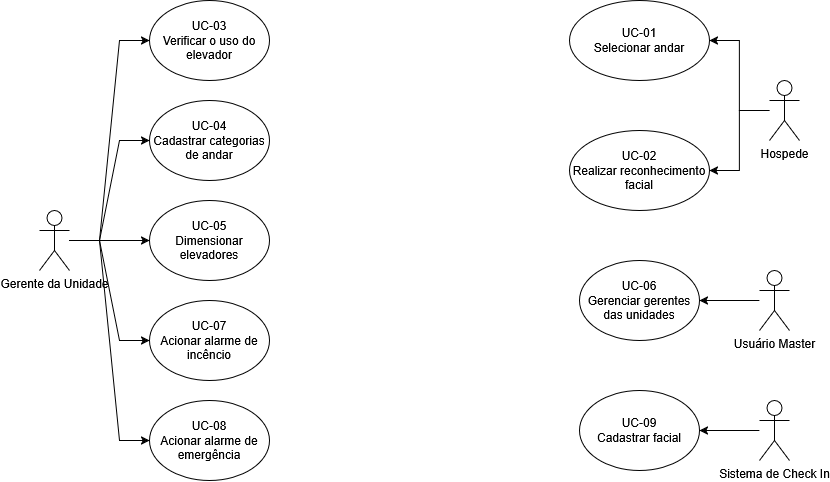

The diagram above was exported from draw.io. Its source (the exported page's mxGraphModel, read from the mxfile embedded in the PNG):
<mxGraphModel dx="872" dy="439" grid="1" gridSize="10" guides="1" tooltips="1" connect="1" arrows="1" fold="1" page="1" pageScale="1" pageWidth="827" pageHeight="1169" math="0" shadow="0">
  <root>
    <mxCell id="0" />
    <mxCell id="1" parent="0" />
    <mxCell id="kqnDwCzEWpBACY8Wi4yK-8" style="edgeStyle=entityRelationEdgeStyle;rounded=0;orthogonalLoop=1;jettySize=auto;html=1;entryX=0;entryY=0.5;entryDx=0;entryDy=0;" edge="1" parent="1" source="kqnDwCzEWpBACY8Wi4yK-1" target="kqnDwCzEWpBACY8Wi4yK-2">
      <mxGeometry relative="1" as="geometry" />
    </mxCell>
    <mxCell id="kqnDwCzEWpBACY8Wi4yK-9" style="edgeStyle=entityRelationEdgeStyle;rounded=0;orthogonalLoop=1;jettySize=auto;html=1;entryX=0;entryY=0.5;entryDx=0;entryDy=0;" edge="1" parent="1" source="kqnDwCzEWpBACY8Wi4yK-1" target="kqnDwCzEWpBACY8Wi4yK-6">
      <mxGeometry relative="1" as="geometry" />
    </mxCell>
    <mxCell id="kqnDwCzEWpBACY8Wi4yK-10" style="edgeStyle=entityRelationEdgeStyle;rounded=0;orthogonalLoop=1;jettySize=auto;html=1;entryX=0;entryY=0.5;entryDx=0;entryDy=0;" edge="1" parent="1" source="kqnDwCzEWpBACY8Wi4yK-1" target="kqnDwCzEWpBACY8Wi4yK-3">
      <mxGeometry relative="1" as="geometry" />
    </mxCell>
    <mxCell id="kqnDwCzEWpBACY8Wi4yK-11" style="edgeStyle=entityRelationEdgeStyle;rounded=0;orthogonalLoop=1;jettySize=auto;html=1;entryX=0;entryY=0.5;entryDx=0;entryDy=0;" edge="1" parent="1" source="kqnDwCzEWpBACY8Wi4yK-1" target="kqnDwCzEWpBACY8Wi4yK-5">
      <mxGeometry relative="1" as="geometry" />
    </mxCell>
    <mxCell id="kqnDwCzEWpBACY8Wi4yK-12" style="edgeStyle=entityRelationEdgeStyle;rounded=0;orthogonalLoop=1;jettySize=auto;html=1;entryX=0;entryY=0.5;entryDx=0;entryDy=0;" edge="1" parent="1" source="kqnDwCzEWpBACY8Wi4yK-1" target="kqnDwCzEWpBACY8Wi4yK-4">
      <mxGeometry relative="1" as="geometry" />
    </mxCell>
    <mxCell id="kqnDwCzEWpBACY8Wi4yK-1" value="&lt;div&gt;Gerente da Unidade&lt;/div&gt;&lt;div&gt;&lt;br&gt;&lt;/div&gt;" style="shape=umlActor;verticalLabelPosition=bottom;verticalAlign=top;html=1;outlineConnect=0;" vertex="1" parent="1">
      <mxGeometry x="40" y="240" width="30" height="60" as="geometry" />
    </mxCell>
    <mxCell id="kqnDwCzEWpBACY8Wi4yK-2" value="&lt;div&gt;UC-03&lt;/div&gt;&lt;div&gt;Verificar o uso do elevador&lt;/div&gt;" style="ellipse;whiteSpace=wrap;html=1;" vertex="1" parent="1">
      <mxGeometry x="150" y="30" width="120" height="80" as="geometry" />
    </mxCell>
    <mxCell id="kqnDwCzEWpBACY8Wi4yK-3" value="&lt;div&gt;UC-05&lt;/div&gt;&lt;div&gt;Dimensionar elevadores&lt;/div&gt;" style="ellipse;whiteSpace=wrap;html=1;" vertex="1" parent="1">
      <mxGeometry x="150" y="230" width="120" height="80" as="geometry" />
    </mxCell>
    <mxCell id="kqnDwCzEWpBACY8Wi4yK-4" value="&lt;div&gt;UC-08&lt;/div&gt;&lt;div&gt;Acionar alarme de emergência&lt;/div&gt;" style="ellipse;whiteSpace=wrap;html=1;" vertex="1" parent="1">
      <mxGeometry x="150" y="430" width="120" height="80" as="geometry" />
    </mxCell>
    <mxCell id="kqnDwCzEWpBACY8Wi4yK-5" value="&lt;div&gt;UC-07&lt;/div&gt;&lt;div&gt;Acionar alarme de incêncio&lt;/div&gt;" style="ellipse;whiteSpace=wrap;html=1;" vertex="1" parent="1">
      <mxGeometry x="150" y="330" width="120" height="80" as="geometry" />
    </mxCell>
    <mxCell id="kqnDwCzEWpBACY8Wi4yK-6" value="&lt;div&gt;UC-04&lt;/div&gt;&lt;div&gt;Cadastrar categorias de andar&lt;/div&gt;" style="ellipse;whiteSpace=wrap;html=1;" vertex="1" parent="1">
      <mxGeometry x="150" y="130" width="120" height="80" as="geometry" />
    </mxCell>
    <mxCell id="kqnDwCzEWpBACY8Wi4yK-17" style="edgeStyle=entityRelationEdgeStyle;rounded=0;orthogonalLoop=1;jettySize=auto;html=1;entryX=1;entryY=0.5;entryDx=0;entryDy=0;" edge="1" parent="1" source="kqnDwCzEWpBACY8Wi4yK-13" target="kqnDwCzEWpBACY8Wi4yK-15">
      <mxGeometry relative="1" as="geometry" />
    </mxCell>
    <mxCell id="kqnDwCzEWpBACY8Wi4yK-18" style="edgeStyle=entityRelationEdgeStyle;rounded=0;orthogonalLoop=1;jettySize=auto;html=1;entryX=1;entryY=0.5;entryDx=0;entryDy=0;" edge="1" parent="1" source="kqnDwCzEWpBACY8Wi4yK-13" target="kqnDwCzEWpBACY8Wi4yK-16">
      <mxGeometry relative="1" as="geometry" />
    </mxCell>
    <mxCell id="kqnDwCzEWpBACY8Wi4yK-13" value="Hospede" style="shape=umlActor;verticalLabelPosition=bottom;verticalAlign=top;html=1;outlineConnect=0;" vertex="1" parent="1">
      <mxGeometry x="770" y="110" width="30" height="60" as="geometry" />
    </mxCell>
    <mxCell id="kqnDwCzEWpBACY8Wi4yK-15" value="&lt;div&gt;UC-01&lt;/div&gt;&lt;div&gt;Selecionar andar&lt;/div&gt;" style="ellipse;whiteSpace=wrap;html=1;" vertex="1" parent="1">
      <mxGeometry x="570" y="30" width="140" height="80" as="geometry" />
    </mxCell>
    <mxCell id="kqnDwCzEWpBACY8Wi4yK-16" value="&lt;div&gt;UC-02&lt;/div&gt;&lt;div&gt;Realizar reconhecimento facial&lt;/div&gt;" style="ellipse;whiteSpace=wrap;html=1;" vertex="1" parent="1">
      <mxGeometry x="570" y="160" width="140" height="80" as="geometry" />
    </mxCell>
    <mxCell id="kqnDwCzEWpBACY8Wi4yK-23" style="edgeStyle=entityRelationEdgeStyle;rounded=0;orthogonalLoop=1;jettySize=auto;html=1;entryX=1;entryY=0.5;entryDx=0;entryDy=0;" edge="1" parent="1" source="kqnDwCzEWpBACY8Wi4yK-19" target="kqnDwCzEWpBACY8Wi4yK-21">
      <mxGeometry relative="1" as="geometry" />
    </mxCell>
    <mxCell id="kqnDwCzEWpBACY8Wi4yK-19" value="&lt;div&gt;Usuário Master&lt;/div&gt;" style="shape=umlActor;verticalLabelPosition=bottom;verticalAlign=top;html=1;outlineConnect=0;" vertex="1" parent="1">
      <mxGeometry x="760" y="300" width="30" height="60" as="geometry" />
    </mxCell>
    <mxCell id="kqnDwCzEWpBACY8Wi4yK-21" value="&lt;div&gt;UC-06&lt;/div&gt;&lt;div&gt;Gerenciar gerentes das unidades&lt;/div&gt;" style="ellipse;whiteSpace=wrap;html=1;" vertex="1" parent="1">
      <mxGeometry x="580" y="290" width="120" height="80" as="geometry" />
    </mxCell>
    <mxCell id="kqnDwCzEWpBACY8Wi4yK-26" style="edgeStyle=entityRelationEdgeStyle;rounded=0;orthogonalLoop=1;jettySize=auto;html=1;entryX=1;entryY=0.5;entryDx=0;entryDy=0;" edge="1" parent="1" source="kqnDwCzEWpBACY8Wi4yK-24" target="kqnDwCzEWpBACY8Wi4yK-25">
      <mxGeometry relative="1" as="geometry" />
    </mxCell>
    <mxCell id="kqnDwCzEWpBACY8Wi4yK-24" value="Sistema de Check In" style="shape=umlActor;verticalLabelPosition=bottom;verticalAlign=top;html=1;outlineConnect=0;" vertex="1" parent="1">
      <mxGeometry x="760" y="430" width="30" height="60" as="geometry" />
    </mxCell>
    <mxCell id="kqnDwCzEWpBACY8Wi4yK-25" value="&lt;div&gt;UC-09&lt;/div&gt;&lt;div&gt;Cadastrar facial&lt;/div&gt;" style="ellipse;whiteSpace=wrap;html=1;" vertex="1" parent="1">
      <mxGeometry x="580" y="420" width="120" height="80" as="geometry" />
    </mxCell>
  </root>
</mxGraphModel>